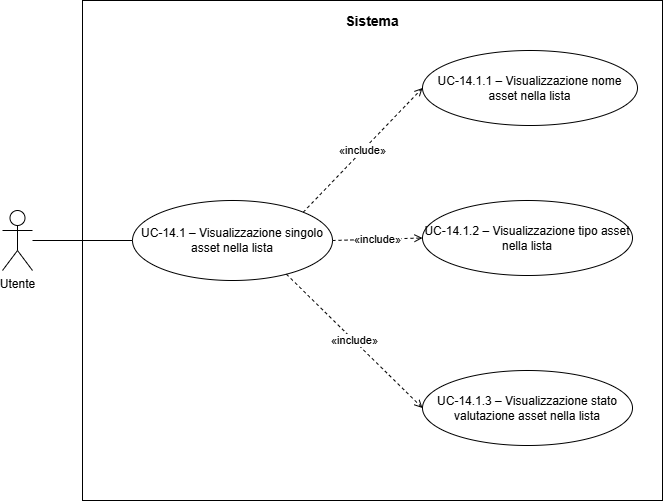

The diagram above was exported from draw.io. Its source (the exported page's mxGraphModel, read from the mxfile embedded in the PNG):
<mxGraphModel dx="1414" dy="751" grid="1" gridSize="10" guides="1" tooltips="1" connect="1" arrows="1" fold="1" page="1" pageScale="1" pageWidth="850" pageHeight="1100" math="0" shadow="0">
  <root>
    <mxCell id="0" />
    <mxCell id="1" parent="0" />
    <mxCell id="BXw9vkp5vRW1Cq5FNGVt-1" parent="1" style="rounded=0;whiteSpace=wrap;html=1;fillColor=none;strokeColor=#000000;strokeWidth=1;align=center;verticalAlign=top;fontSize=14;spacingTop=6;fontStyle=0;" value="&lt;b&gt;Sistema&lt;/b&gt;" vertex="1">
      <mxGeometry height="500" width="580" x="100" y="40" as="geometry" />
    </mxCell>
    <mxCell id="BXw9vkp5vRW1Cq5FNGVt-2" parent="1" style="shape=umlActor;verticalLabelPosition=bottom;verticalAlign=top;html=1;outlineConnect=0;" value="Utente" vertex="1">
      <mxGeometry height="60" width="30" x="20" y="250" as="geometry" />
    </mxCell>
    <mxCell id="BXw9vkp5vRW1Cq5FNGVt-3" parent="1" style="ellipse;whiteSpace=wrap;html=1;fillColor=#ffffff;strokeColor=#000000;strokeWidth=1;fontSize=12;" value="UC-14.1 – Visualizzazione singolo asset nella lista" vertex="1">
      <mxGeometry height="80" width="200" x="150" y="240" as="geometry" />
    </mxCell>
    <mxCell id="BXw9vkp5vRW1Cq5FNGVt-4" parent="1" style="ellipse;whiteSpace=wrap;html=1;fillColor=#ffffff;strokeColor=#000000;strokeWidth=1;fontSize=12;" value="UC-14.1.1 – Visualizzazione nome asset nella lista" vertex="1">
      <mxGeometry height="75" width="215" x="440" y="90" as="geometry" />
    </mxCell>
    <mxCell id="BXw9vkp5vRW1Cq5FNGVt-5" parent="1" style="ellipse;whiteSpace=wrap;html=1;fillColor=#ffffff;strokeColor=#000000;strokeWidth=1;fontSize=12;" value="UC-14.1.2 – Visualizzazione tipo asset nella lista" vertex="1">
      <mxGeometry height="75" width="210" x="440" y="240" as="geometry" />
    </mxCell>
    <mxCell id="BXw9vkp5vRW1Cq5FNGVt-6" parent="1" style="ellipse;whiteSpace=wrap;html=1;fillColor=#ffffff;strokeColor=#000000;strokeWidth=1;fontSize=12;" value="UC-14.1.3 – Visualizzazione stato valutazione asset nella lista" vertex="1">
      <mxGeometry height="75" width="210" x="440" y="410" as="geometry" />
    </mxCell>
    <mxCell id="BXw9vkp5vRW1Cq5FNGVt-7" edge="1" parent="1" style="endArrow=none;html=1;strokeColor=#000000;strokeWidth=1;entryX=0;entryY=0.5;entryDx=0;entryDy=0;" target="BXw9vkp5vRW1Cq5FNGVt-3" value="">
      <mxGeometry relative="1" as="geometry">
        <mxPoint x="50" y="280" as="sourcePoint" />
      </mxGeometry>
    </mxCell>
    <mxCell id="BXw9vkp5vRW1Cq5FNGVt-8" edge="1" parent="1" source="BXw9vkp5vRW1Cq5FNGVt-3" style="dashed=1;endArrow=open;endFill=0;html=1;strokeColor=#000000;strokeWidth=1;fontSize=11;exitX=1;exitY=0;exitDx=0;exitDy=0;entryX=0;entryY=0.5;entryDx=0;entryDy=0;" target="BXw9vkp5vRW1Cq5FNGVt-4" value="«include»">
      <mxGeometry relative="1" as="geometry" />
    </mxCell>
    <mxCell id="BXw9vkp5vRW1Cq5FNGVt-9" edge="1" parent="1" source="BXw9vkp5vRW1Cq5FNGVt-3" style="dashed=1;endArrow=open;endFill=0;html=1;strokeColor=#000000;strokeWidth=1;fontSize=11;exitX=1;exitY=0.5;exitDx=0;exitDy=0;entryX=0;entryY=0.5;entryDx=0;entryDy=0;" target="BXw9vkp5vRW1Cq5FNGVt-5" value="«include»">
      <mxGeometry relative="1" as="geometry" />
    </mxCell>
    <mxCell id="BXw9vkp5vRW1Cq5FNGVt-10" edge="1" parent="1" source="BXw9vkp5vRW1Cq5FNGVt-3" style="dashed=1;endArrow=open;endFill=0;html=1;strokeColor=#000000;strokeWidth=1;fontSize=11;exitX=0.82;exitY=1;exitDx=0;exitDy=0;entryX=0;entryY=0.5;entryDx=0;entryDy=0;" target="BXw9vkp5vRW1Cq5FNGVt-6" value="«include»">
      <mxGeometry relative="1" as="geometry" />
    </mxCell>
  </root>
</mxGraphModel>